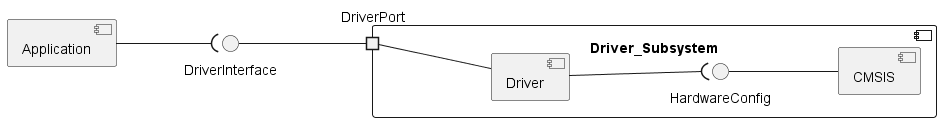

The diagram above was rendered by PlantUML. Its source (embedded in the PNG):
@startuml Component_Diagram
left to right direction
[Application]
() DriverInterface
component Driver_Subsystem {
    port DriverPort
    () HardwareConfig
    component Driver
    component CMSIS
}

Application -d-( DriverInterface
DriverInterface -d- DriverPort
DriverPort -d- Driver
Driver -d-( HardwareConfig
HardwareConfig -d- CMSIS
@enduml